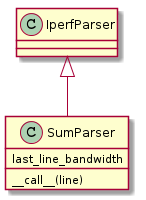

The diagram above was rendered by PlantUML. Its source (embedded in the PNG):
@startuml
IperfParser <|-- SumParser
SumParser: __call__(line)
SumParser: last_line_bandwidth

@enduml